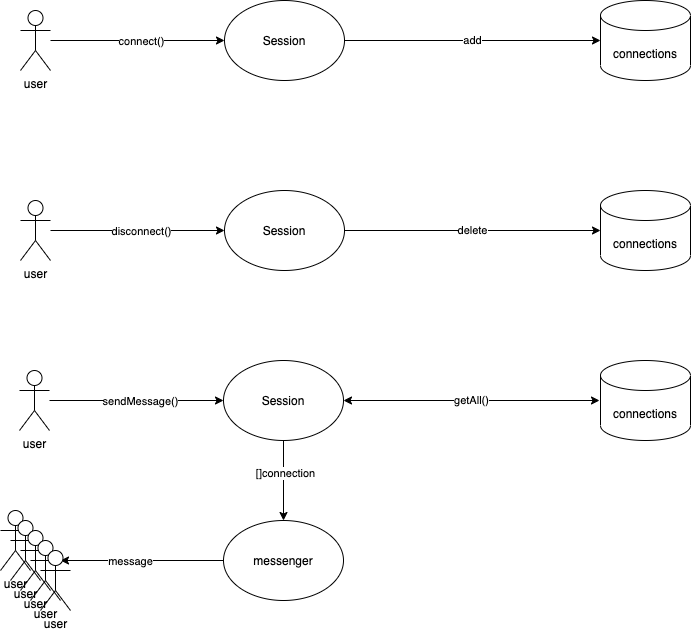

The diagram above was exported from draw.io. Its source (the exported page's mxGraphModel, read from the mxfile embedded in the PNG):
<mxGraphModel dx="946" dy="589" grid="1" gridSize="10" guides="1" tooltips="1" connect="1" arrows="1" fold="1" page="1" pageScale="1" pageWidth="827" pageHeight="1169" math="0" shadow="0">
  <root>
    <mxCell id="xPw7dTgfXZEP6xykr95o-0" />
    <mxCell id="xPw7dTgfXZEP6xykr95o-1" parent="xPw7dTgfXZEP6xykr95o-0" />
    <mxCell id="xPw7dTgfXZEP6xykr95o-6" style="edgeStyle=orthogonalEdgeStyle;rounded=0;orthogonalLoop=1;jettySize=auto;html=1;entryX=0;entryY=0.5;entryDx=0;entryDy=0;startArrow=none;startFill=0;" edge="1" parent="xPw7dTgfXZEP6xykr95o-1" source="xPw7dTgfXZEP6xykr95o-2" target="xPw7dTgfXZEP6xykr95o-3">
      <mxGeometry relative="1" as="geometry" />
    </mxCell>
    <mxCell id="xPw7dTgfXZEP6xykr95o-7" value="connect()" style="edgeLabel;html=1;align=center;verticalAlign=middle;resizable=0;points=[];" vertex="1" connectable="0" parent="xPw7dTgfXZEP6xykr95o-6">
      <mxGeometry x="-0.2414" y="-2" relative="1" as="geometry">
        <mxPoint x="24" y="-2" as="offset" />
      </mxGeometry>
    </mxCell>
    <mxCell id="xPw7dTgfXZEP6xykr95o-2" value="user" style="shape=umlActor;verticalLabelPosition=bottom;verticalAlign=top;html=1;outlineConnect=0;" vertex="1" parent="xPw7dTgfXZEP6xykr95o-1">
      <mxGeometry x="80" y="30" width="30" height="60" as="geometry" />
    </mxCell>
    <mxCell id="xPw7dTgfXZEP6xykr95o-8" value="add" style="edgeStyle=orthogonalEdgeStyle;rounded=0;orthogonalLoop=1;jettySize=auto;html=1;entryX=0;entryY=0.5;entryDx=0;entryDy=0;entryPerimeter=0;startArrow=none;startFill=0;" edge="1" parent="xPw7dTgfXZEP6xykr95o-1" source="xPw7dTgfXZEP6xykr95o-3" target="xPw7dTgfXZEP6xykr95o-4">
      <mxGeometry relative="1" as="geometry" />
    </mxCell>
    <mxCell id="xPw7dTgfXZEP6xykr95o-3" value="Session" style="ellipse;whiteSpace=wrap;html=1;" vertex="1" parent="xPw7dTgfXZEP6xykr95o-1">
      <mxGeometry x="284" y="20" width="120" height="80" as="geometry" />
    </mxCell>
    <mxCell id="xPw7dTgfXZEP6xykr95o-4" value="connections" style="shape=cylinder3;whiteSpace=wrap;html=1;boundedLbl=1;backgroundOutline=1;size=15;" vertex="1" parent="xPw7dTgfXZEP6xykr95o-1">
      <mxGeometry x="660" y="20" width="90" height="80" as="geometry" />
    </mxCell>
    <mxCell id="xPw7dTgfXZEP6xykr95o-10" style="edgeStyle=orthogonalEdgeStyle;rounded=0;orthogonalLoop=1;jettySize=auto;html=1;entryX=0;entryY=0.5;entryDx=0;entryDy=0;startArrow=none;startFill=0;" edge="1" parent="xPw7dTgfXZEP6xykr95o-1" source="xPw7dTgfXZEP6xykr95o-12" target="xPw7dTgfXZEP6xykr95o-14">
      <mxGeometry relative="1" as="geometry" />
    </mxCell>
    <mxCell id="xPw7dTgfXZEP6xykr95o-11" value="disconnect()" style="edgeLabel;html=1;align=center;verticalAlign=middle;resizable=0;points=[];" vertex="1" connectable="0" parent="xPw7dTgfXZEP6xykr95o-10">
      <mxGeometry x="-0.2414" y="-2" relative="1" as="geometry">
        <mxPoint x="24" y="-2" as="offset" />
      </mxGeometry>
    </mxCell>
    <mxCell id="xPw7dTgfXZEP6xykr95o-12" value="user" style="shape=umlActor;verticalLabelPosition=bottom;verticalAlign=top;html=1;outlineConnect=0;" vertex="1" parent="xPw7dTgfXZEP6xykr95o-1">
      <mxGeometry x="80" y="220" width="30" height="60" as="geometry" />
    </mxCell>
    <mxCell id="xPw7dTgfXZEP6xykr95o-13" value="delete" style="edgeStyle=orthogonalEdgeStyle;rounded=0;orthogonalLoop=1;jettySize=auto;html=1;entryX=0;entryY=0.5;entryDx=0;entryDy=0;entryPerimeter=0;startArrow=none;startFill=0;" edge="1" parent="xPw7dTgfXZEP6xykr95o-1" source="xPw7dTgfXZEP6xykr95o-14">
      <mxGeometry relative="1" as="geometry">
        <mxPoint x="660" y="250" as="targetPoint" />
      </mxGeometry>
    </mxCell>
    <mxCell id="xPw7dTgfXZEP6xykr95o-14" value="Session" style="ellipse;whiteSpace=wrap;html=1;" vertex="1" parent="xPw7dTgfXZEP6xykr95o-1">
      <mxGeometry x="284" y="210" width="120" height="80" as="geometry" />
    </mxCell>
    <mxCell id="xPw7dTgfXZEP6xykr95o-15" value="connections" style="shape=cylinder3;whiteSpace=wrap;html=1;boundedLbl=1;backgroundOutline=1;size=15;" vertex="1" parent="xPw7dTgfXZEP6xykr95o-1">
      <mxGeometry x="660" y="210" width="90" height="80" as="geometry" />
    </mxCell>
    <mxCell id="xPw7dTgfXZEP6xykr95o-16" style="edgeStyle=orthogonalEdgeStyle;rounded=0;orthogonalLoop=1;jettySize=auto;html=1;entryX=0;entryY=0.5;entryDx=0;entryDy=0;startArrow=none;startFill=0;" edge="1" parent="xPw7dTgfXZEP6xykr95o-1" source="xPw7dTgfXZEP6xykr95o-18" target="xPw7dTgfXZEP6xykr95o-20">
      <mxGeometry relative="1" as="geometry" />
    </mxCell>
    <mxCell id="xPw7dTgfXZEP6xykr95o-17" value="sendMessage()" style="edgeLabel;html=1;align=center;verticalAlign=middle;resizable=0;points=[];" vertex="1" connectable="0" parent="xPw7dTgfXZEP6xykr95o-16">
      <mxGeometry x="-0.2414" y="-2" relative="1" as="geometry">
        <mxPoint x="24" y="-2" as="offset" />
      </mxGeometry>
    </mxCell>
    <mxCell id="xPw7dTgfXZEP6xykr95o-18" value="user" style="shape=umlActor;verticalLabelPosition=bottom;verticalAlign=top;html=1;outlineConnect=0;" vertex="1" parent="xPw7dTgfXZEP6xykr95o-1">
      <mxGeometry x="79" y="390" width="30" height="60" as="geometry" />
    </mxCell>
    <mxCell id="xPw7dTgfXZEP6xykr95o-19" value="getAll()" style="edgeStyle=orthogonalEdgeStyle;rounded=0;orthogonalLoop=1;jettySize=auto;html=1;entryX=0;entryY=0.5;entryDx=0;entryDy=0;entryPerimeter=0;startArrow=classic;startFill=1;" edge="1" parent="xPw7dTgfXZEP6xykr95o-1" source="xPw7dTgfXZEP6xykr95o-20">
      <mxGeometry relative="1" as="geometry">
        <mxPoint x="659" y="420" as="targetPoint" />
      </mxGeometry>
    </mxCell>
    <mxCell id="xPw7dTgfXZEP6xykr95o-23" value="" style="edgeStyle=orthogonalEdgeStyle;rounded=0;orthogonalLoop=1;jettySize=auto;html=1;startArrow=none;startFill=0;endArrow=classic;endFill=1;" edge="1" parent="xPw7dTgfXZEP6xykr95o-1" source="xPw7dTgfXZEP6xykr95o-20" target="xPw7dTgfXZEP6xykr95o-22">
      <mxGeometry relative="1" as="geometry" />
    </mxCell>
    <mxCell id="xPw7dTgfXZEP6xykr95o-24" value="[]connection" style="edgeLabel;html=1;align=center;verticalAlign=middle;resizable=0;points=[];" vertex="1" connectable="0" parent="xPw7dTgfXZEP6xykr95o-23">
      <mxGeometry x="-0.2" y="1" relative="1" as="geometry">
        <mxPoint as="offset" />
      </mxGeometry>
    </mxCell>
    <mxCell id="xPw7dTgfXZEP6xykr95o-20" value="Session" style="ellipse;whiteSpace=wrap;html=1;" vertex="1" parent="xPw7dTgfXZEP6xykr95o-1">
      <mxGeometry x="283" y="380" width="120" height="80" as="geometry" />
    </mxCell>
    <mxCell id="xPw7dTgfXZEP6xykr95o-21" value="connections" style="shape=cylinder3;whiteSpace=wrap;html=1;boundedLbl=1;backgroundOutline=1;size=15;" vertex="1" parent="xPw7dTgfXZEP6xykr95o-1">
      <mxGeometry x="660" y="380" width="90" height="80" as="geometry" />
    </mxCell>
    <mxCell id="xPw7dTgfXZEP6xykr95o-25" style="edgeStyle=orthogonalEdgeStyle;rounded=0;orthogonalLoop=1;jettySize=auto;html=1;startArrow=none;startFill=0;endArrow=classic;endFill=1;" edge="1" parent="xPw7dTgfXZEP6xykr95o-1" source="xPw7dTgfXZEP6xykr95o-22">
      <mxGeometry relative="1" as="geometry">
        <mxPoint x="120" y="580" as="targetPoint" />
      </mxGeometry>
    </mxCell>
    <mxCell id="xPw7dTgfXZEP6xykr95o-31" value="message" style="edgeLabel;html=1;align=center;verticalAlign=middle;resizable=0;points=[];" vertex="1" connectable="0" parent="xPw7dTgfXZEP6xykr95o-25">
      <mxGeometry x="0.1534" relative="1" as="geometry">
        <mxPoint as="offset" />
      </mxGeometry>
    </mxCell>
    <mxCell id="xPw7dTgfXZEP6xykr95o-22" value="messenger" style="ellipse;whiteSpace=wrap;html=1;" vertex="1" parent="xPw7dTgfXZEP6xykr95o-1">
      <mxGeometry x="283" y="540" width="120" height="80" as="geometry" />
    </mxCell>
    <mxCell id="xPw7dTgfXZEP6xykr95o-26" value="user" style="shape=umlActor;verticalLabelPosition=bottom;verticalAlign=top;html=1;outlineConnect=0;" vertex="1" parent="xPw7dTgfXZEP6xykr95o-1">
      <mxGeometry x="60" y="530" width="30" height="60" as="geometry" />
    </mxCell>
    <mxCell id="xPw7dTgfXZEP6xykr95o-27" value="user" style="shape=umlActor;verticalLabelPosition=bottom;verticalAlign=top;html=1;outlineConnect=0;" vertex="1" parent="xPw7dTgfXZEP6xykr95o-1">
      <mxGeometry x="70" y="540" width="30" height="60" as="geometry" />
    </mxCell>
    <mxCell id="xPw7dTgfXZEP6xykr95o-28" value="user" style="shape=umlActor;verticalLabelPosition=bottom;verticalAlign=top;html=1;outlineConnect=0;" vertex="1" parent="xPw7dTgfXZEP6xykr95o-1">
      <mxGeometry x="80" y="550" width="30" height="60" as="geometry" />
    </mxCell>
    <mxCell id="xPw7dTgfXZEP6xykr95o-29" value="user" style="shape=umlActor;verticalLabelPosition=bottom;verticalAlign=top;html=1;outlineConnect=0;" vertex="1" parent="xPw7dTgfXZEP6xykr95o-1">
      <mxGeometry x="90" y="560" width="30" height="60" as="geometry" />
    </mxCell>
    <mxCell id="xPw7dTgfXZEP6xykr95o-30" value="user" style="shape=umlActor;verticalLabelPosition=bottom;verticalAlign=top;html=1;outlineConnect=0;" vertex="1" parent="xPw7dTgfXZEP6xykr95o-1">
      <mxGeometry x="100" y="570" width="30" height="60" as="geometry" />
    </mxCell>
  </root>
</mxGraphModel>